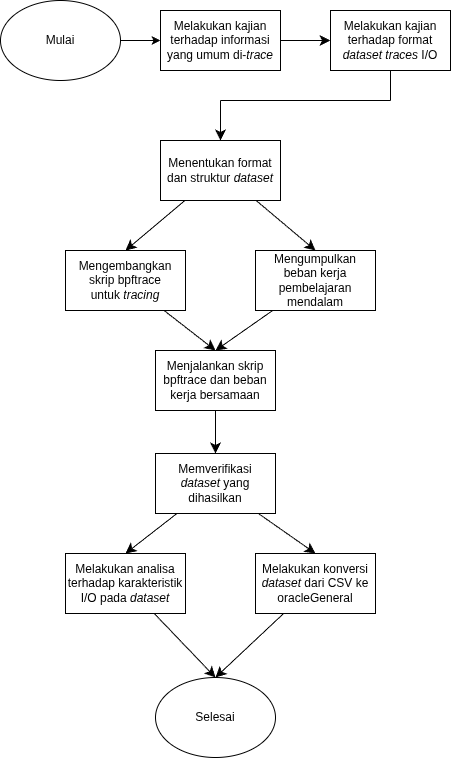

The diagram above was exported from draw.io. Its source (the exported page's mxGraphModel, read from the mxfile embedded in the PNG):
<mxGraphModel dx="650" dy="917" grid="1" gridSize="10" guides="1" tooltips="1" connect="1" arrows="1" fold="1" page="1" pageScale="1" pageWidth="850" pageHeight="1100" math="0" shadow="0">
  <root>
    <mxCell id="0" />
    <mxCell id="1" parent="0" />
    <mxCell id="WKl9vqCYTr5YGhVTM2uv-7" style="edgeStyle=orthogonalEdgeStyle;rounded=0;orthogonalLoop=1;jettySize=auto;html=1;entryX=0;entryY=0.5;entryDx=0;entryDy=0;" parent="1" source="WKl9vqCYTr5YGhVTM2uv-1" edge="1">
      <mxGeometry relative="1" as="geometry">
        <mxPoint x="390" y="100" as="targetPoint" />
      </mxGeometry>
    </mxCell>
    <mxCell id="WKl9vqCYTr5YGhVTM2uv-1" value="Mulai" style="ellipse;whiteSpace=wrap;html=1;" parent="1" vertex="1">
      <mxGeometry x="230" y="60" width="120" height="80" as="geometry" />
    </mxCell>
    <mxCell id="M9hA74zCmd6tgi6ykZlS-26" style="edgeStyle=none;curved=1;rounded=0;orthogonalLoop=1;jettySize=auto;html=1;entryX=0.5;entryY=0;entryDx=0;entryDy=0;fontSize=12;startSize=8;endSize=8;" edge="1" parent="1" target="M9hA74zCmd6tgi6ykZlS-9">
      <mxGeometry relative="1" as="geometry">
        <mxPoint x="406.42857142857133" y="573" as="sourcePoint" />
      </mxGeometry>
    </mxCell>
    <mxCell id="M9hA74zCmd6tgi6ykZlS-27" style="edgeStyle=none;curved=1;rounded=0;orthogonalLoop=1;jettySize=auto;html=1;entryX=0.5;entryY=0;entryDx=0;entryDy=0;fontSize=12;startSize=8;endSize=8;" edge="1" parent="1" target="M9hA74zCmd6tgi6ykZlS-10">
      <mxGeometry relative="1" as="geometry">
        <mxPoint x="487.8571428571429" y="573" as="sourcePoint" />
      </mxGeometry>
    </mxCell>
    <mxCell id="M9hA74zCmd6tgi6ykZlS-31" style="edgeStyle=none;curved=1;rounded=0;orthogonalLoop=1;jettySize=auto;html=1;entryX=0.5;entryY=0;entryDx=0;entryDy=0;fontSize=12;startSize=8;endSize=8;" edge="1" parent="1" source="WKl9vqCYTr5YGhVTM2uv-5" target="M9hA74zCmd6tgi6ykZlS-30">
      <mxGeometry relative="1" as="geometry" />
    </mxCell>
    <mxCell id="WKl9vqCYTr5YGhVTM2uv-5" value="Menjalankan skrip bpftrace dan beban kerja bersamaan" style="rounded=0;whiteSpace=wrap;html=1;" parent="1" vertex="1">
      <mxGeometry x="385" y="410" width="120" height="60" as="geometry" />
    </mxCell>
    <mxCell id="M9hA74zCmd6tgi6ykZlS-13" style="edgeStyle=none;curved=1;rounded=0;orthogonalLoop=1;jettySize=auto;html=1;entryX=0;entryY=0.5;entryDx=0;entryDy=0;fontSize=12;startSize=8;endSize=8;" edge="1" parent="1" source="M9hA74zCmd6tgi6ykZlS-2" target="M9hA74zCmd6tgi6ykZlS-3">
      <mxGeometry relative="1" as="geometry" />
    </mxCell>
    <mxCell id="M9hA74zCmd6tgi6ykZlS-2" value="Melakukan kajian terhadap informasi yang umum di-&lt;i&gt;trace&lt;/i&gt;" style="rounded=0;whiteSpace=wrap;html=1;" vertex="1" parent="1">
      <mxGeometry x="390" y="70" width="120" height="60" as="geometry" />
    </mxCell>
    <mxCell id="M9hA74zCmd6tgi6ykZlS-3" value="Melakukan kajian terhadap format &lt;i&gt;dataset traces &lt;/i&gt;I/O" style="rounded=0;whiteSpace=wrap;html=1;" vertex="1" parent="1">
      <mxGeometry x="560" y="70" width="120" height="60" as="geometry" />
    </mxCell>
    <mxCell id="M9hA74zCmd6tgi6ykZlS-22" style="edgeStyle=none;curved=1;rounded=0;orthogonalLoop=1;jettySize=auto;html=1;entryX=0.5;entryY=0;entryDx=0;entryDy=0;fontSize=12;startSize=8;endSize=8;" edge="1" parent="1" source="M9hA74zCmd6tgi6ykZlS-4" target="M9hA74zCmd6tgi6ykZlS-5">
      <mxGeometry relative="1" as="geometry" />
    </mxCell>
    <mxCell id="M9hA74zCmd6tgi6ykZlS-23" style="edgeStyle=none;curved=1;rounded=0;orthogonalLoop=1;jettySize=auto;html=1;entryX=0.5;entryY=0;entryDx=0;entryDy=0;fontSize=12;startSize=8;endSize=8;" edge="1" parent="1" source="M9hA74zCmd6tgi6ykZlS-4" target="M9hA74zCmd6tgi6ykZlS-6">
      <mxGeometry relative="1" as="geometry" />
    </mxCell>
    <mxCell id="M9hA74zCmd6tgi6ykZlS-4" value="Menentukan format dan struktur &lt;i&gt;dataset&lt;/i&gt;" style="rounded=0;whiteSpace=wrap;html=1;" vertex="1" parent="1">
      <mxGeometry x="390" y="200" width="120" height="60" as="geometry" />
    </mxCell>
    <mxCell id="M9hA74zCmd6tgi6ykZlS-24" style="edgeStyle=none;curved=1;rounded=0;orthogonalLoop=1;jettySize=auto;html=1;entryX=0.5;entryY=0;entryDx=0;entryDy=0;fontSize=12;startSize=8;endSize=8;" edge="1" parent="1" source="M9hA74zCmd6tgi6ykZlS-5" target="WKl9vqCYTr5YGhVTM2uv-5">
      <mxGeometry relative="1" as="geometry" />
    </mxCell>
    <mxCell id="M9hA74zCmd6tgi6ykZlS-5" value="Mengembangkan skrip bpftrace&lt;div&gt;untuk &lt;i&gt;tracing&lt;/i&gt;&lt;/div&gt;" style="rounded=0;whiteSpace=wrap;html=1;" vertex="1" parent="1">
      <mxGeometry x="295" y="310" width="120" height="60" as="geometry" />
    </mxCell>
    <mxCell id="M9hA74zCmd6tgi6ykZlS-25" style="edgeStyle=none;curved=1;rounded=0;orthogonalLoop=1;jettySize=auto;html=1;entryX=0.5;entryY=0;entryDx=0;entryDy=0;fontSize=12;startSize=8;endSize=8;" edge="1" parent="1" source="M9hA74zCmd6tgi6ykZlS-6" target="WKl9vqCYTr5YGhVTM2uv-5">
      <mxGeometry relative="1" as="geometry" />
    </mxCell>
    <mxCell id="M9hA74zCmd6tgi6ykZlS-6" value="Mengumpulkan beban kerja pembelajaran mendalam" style="rounded=0;whiteSpace=wrap;html=1;" vertex="1" parent="1">
      <mxGeometry x="485" y="310" width="120" height="60" as="geometry" />
    </mxCell>
    <mxCell id="M9hA74zCmd6tgi6ykZlS-28" style="edgeStyle=none;curved=1;rounded=0;orthogonalLoop=1;jettySize=auto;html=1;entryX=0.5;entryY=0;entryDx=0;entryDy=0;fontSize=12;startSize=8;endSize=8;" edge="1" parent="1" source="M9hA74zCmd6tgi6ykZlS-9" target="M9hA74zCmd6tgi6ykZlS-12">
      <mxGeometry relative="1" as="geometry" />
    </mxCell>
    <mxCell id="M9hA74zCmd6tgi6ykZlS-9" value="Melakukan analisa terhadap karakteristik I/O pada &lt;i&gt;dataset&lt;/i&gt;" style="rounded=0;whiteSpace=wrap;html=1;" vertex="1" parent="1">
      <mxGeometry x="295" y="613" width="120" height="60" as="geometry" />
    </mxCell>
    <mxCell id="M9hA74zCmd6tgi6ykZlS-29" style="edgeStyle=none;curved=1;rounded=0;orthogonalLoop=1;jettySize=auto;html=1;entryX=0.5;entryY=0;entryDx=0;entryDy=0;fontSize=12;startSize=8;endSize=8;" edge="1" parent="1" source="M9hA74zCmd6tgi6ykZlS-10" target="M9hA74zCmd6tgi6ykZlS-12">
      <mxGeometry relative="1" as="geometry" />
    </mxCell>
    <mxCell id="M9hA74zCmd6tgi6ykZlS-10" value="Melakukan konversi &lt;i&gt;dataset&lt;/i&gt;&amp;nbsp;dari CSV ke oracleGeneral" style="rounded=0;whiteSpace=wrap;html=1;" vertex="1" parent="1">
      <mxGeometry x="485" y="613" width="120" height="60" as="geometry" />
    </mxCell>
    <mxCell id="M9hA74zCmd6tgi6ykZlS-12" value="Selesai" style="ellipse;whiteSpace=wrap;html=1;" vertex="1" parent="1">
      <mxGeometry x="385" y="737" width="120" height="80" as="geometry" />
    </mxCell>
    <mxCell id="M9hA74zCmd6tgi6ykZlS-15" value="" style="endArrow=none;html=1;rounded=0;fontSize=12;startSize=8;endSize=8;curved=1;entryX=0.5;entryY=1;entryDx=0;entryDy=0;" edge="1" parent="1" target="M9hA74zCmd6tgi6ykZlS-3">
      <mxGeometry width="50" height="50" relative="1" as="geometry">
        <mxPoint x="620" y="160" as="sourcePoint" />
        <mxPoint x="510" y="380" as="targetPoint" />
      </mxGeometry>
    </mxCell>
    <mxCell id="M9hA74zCmd6tgi6ykZlS-16" value="" style="endArrow=none;html=1;rounded=0;fontSize=12;startSize=8;endSize=8;curved=1;" edge="1" parent="1">
      <mxGeometry width="50" height="50" relative="1" as="geometry">
        <mxPoint x="450" y="160" as="sourcePoint" />
        <mxPoint x="620" y="160" as="targetPoint" />
      </mxGeometry>
    </mxCell>
    <mxCell id="M9hA74zCmd6tgi6ykZlS-17" value="" style="endArrow=classic;html=1;rounded=0;fontSize=12;startSize=8;endSize=8;curved=1;entryX=0.5;entryY=0;entryDx=0;entryDy=0;" edge="1" parent="1" target="M9hA74zCmd6tgi6ykZlS-4">
      <mxGeometry width="50" height="50" relative="1" as="geometry">
        <mxPoint x="450" y="160" as="sourcePoint" />
        <mxPoint x="510" y="380" as="targetPoint" />
      </mxGeometry>
    </mxCell>
    <mxCell id="M9hA74zCmd6tgi6ykZlS-30" value="Memverifikasi &lt;i&gt;dataset&lt;/i&gt;&amp;nbsp;yang dihasilkan" style="rounded=0;whiteSpace=wrap;html=1;" vertex="1" parent="1">
      <mxGeometry x="385" y="513" width="120" height="60" as="geometry" />
    </mxCell>
  </root>
</mxGraphModel>